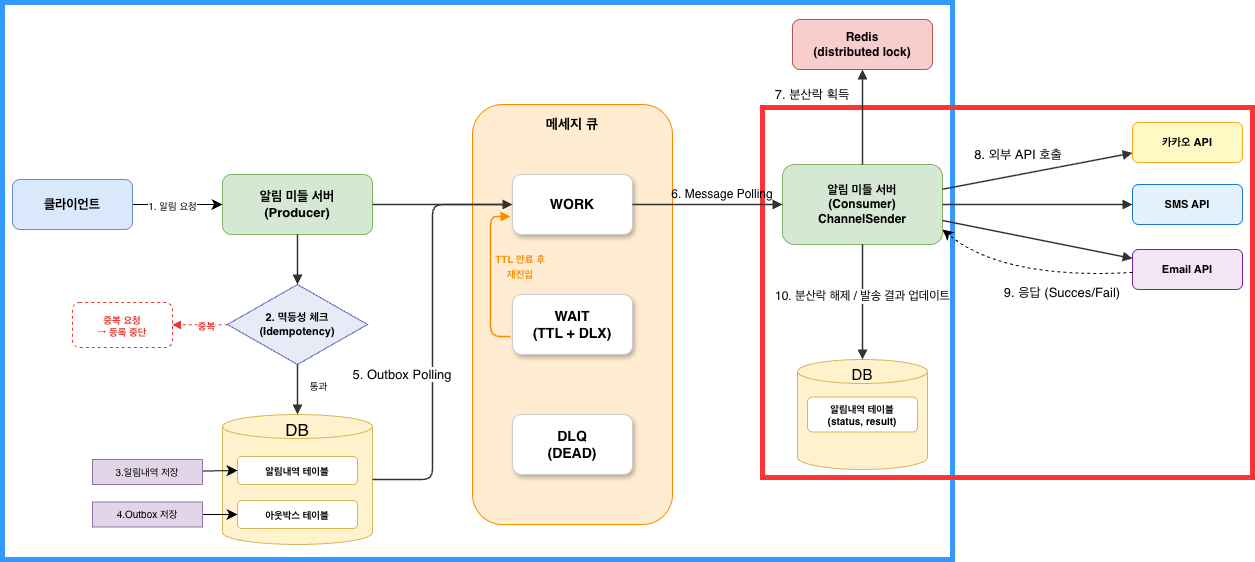

The diagram above was exported from draw.io. Its source (the exported page's mxGraphModel, read from the mxfile embedded in the PNG):
<mxGraphModel dx="4499" dy="5252" grid="1" gridSize="10" guides="1" tooltips="1" connect="1" arrows="1" fold="1" page="1" pageScale="1" pageWidth="827" pageHeight="1169" math="0" shadow="0">
  <root>
    <mxCell id="0" />
    <mxCell id="1" parent="0" />
    <mxCell id="2" parent="1" style="rounded=0;whiteSpace=wrap;html=1;fillColor=none;strokeWidth=5;strokeColor=#3399FF;" value="" vertex="1">
      <mxGeometry height="557" width="950" x="-2010" y="-187" as="geometry" />
    </mxCell>
    <mxCell id="3" parent="1" style="rounded=0;whiteSpace=wrap;html=1;fillColor=none;strokeWidth=5;strokeColor=#FF3333;" value="" vertex="1">
      <mxGeometry height="370" width="490" x="-1250" y="-82" as="geometry" />
    </mxCell>
    <mxCell id="4" parent="1" style="rounded=1;whiteSpace=wrap;html=1;fillColor=#FFE0B2;strokeColor=#FB8C00;fontSize=14;fontStyle=1;verticalAlign=top;spacingTop=5;fillOpacity=60;" value="메세지 큐" vertex="1">
      <mxGeometry height="420" width="200" x="-1540" y="-85" as="geometry" />
    </mxCell>
    <mxCell id="5" edge="1" parent="1" source="7" style="edgeStyle=none;curved=1;rounded=0;orthogonalLoop=1;jettySize=auto;html=1;fontSize=12;startSize=8;endSize=8;" target="8">
      <mxGeometry relative="1" as="geometry" />
    </mxCell>
    <mxCell id="6" connectable="0" parent="5" style="edgeLabel;html=1;align=center;verticalAlign=middle;resizable=0;points=[];fontSize=10;fontColor=#666666;" value="&lt;font style=&quot;color: rgb(0, 0, 0);&quot;&gt;1. 알림 요청&lt;/font&gt;" vertex="1">
      <mxGeometry relative="1" x="-0.1" as="geometry">
        <mxPoint x="-1" as="offset" />
      </mxGeometry>
    </mxCell>
    <mxCell id="7" parent="1" style="rounded=1;whiteSpace=wrap;html=1;fillColor=#dae8fc;strokeColor=#6c8ebf;fontSize=13;fontStyle=1;spacingTop=2;spacingBottom=2;spacingLeft=8;spacingRight=8;" value="클라이언트" vertex="1">
      <mxGeometry height="50" width="120" x="-2000" y="-10" as="geometry" />
    </mxCell>
    <mxCell id="8" parent="1" style="rounded=1;whiteSpace=wrap;html=1;fillColor=#d5e8d4;strokeColor=#82b366;fontSize=13;fontStyle=1;spacingTop=2;spacingBottom=2;" value="알림 미들 서버&#10;(Producer)" vertex="1">
      <mxGeometry height="60" width="150" x="-1790" y="-15" as="geometry" />
    </mxCell>
    <mxCell id="9" parent="1" style="rhombus;whiteSpace=wrap;html=1;fillColor=#E8EAF6;strokeColor=#5C6BC0;fontSize=11;fontStyle=1;" value="2. 멱등성 체크&lt;br&gt;(Idempotency)" vertex="1">
      <mxGeometry height="80" width="140" x="-1785" y="95" as="geometry" />
    </mxCell>
    <mxCell id="10" edge="1" parent="1" source="8" style="endArrow=block;endFill=1;html=1;strokeColor=#333333;strokeWidth=1.5;" target="9" value="">
      <mxGeometry relative="1" as="geometry" />
    </mxCell>
    <mxCell id="11" edge="1" parent="1" source="9" style="endArrow=block;endFill=1;html=1;strokeColor=#333333;strokeWidth=1.5;" target="16" value="">
      <mxGeometry relative="1" as="geometry" />
    </mxCell>
    <mxCell id="12" connectable="0" parent="11" style="edgeLabel;html=1;align=center;verticalAlign=middle;resizable=0;points=[];fontSize=10;fontColor=#666666;" value="&lt;font style=&quot;color: rgb(0, 0, 0);&quot;&gt;통과&lt;/font&gt;" vertex="1">
      <mxGeometry relative="1" x="-0.2" as="geometry">
        <mxPoint x="20" as="offset" />
      </mxGeometry>
    </mxCell>
    <mxCell id="13" parent="1" style="rounded=1;whiteSpace=wrap;html=1;fillColor=none;strokeColor=#E53935;fontSize=10;fontStyle=1;fontColor=#E53935;dashed=1;" value="중복 요청&#10;→ 등록 중단" vertex="1">
      <mxGeometry height="45" width="100" x="-1940" y="113" as="geometry" />
    </mxCell>
    <mxCell id="14" edge="1" parent="1" source="9" style="endArrow=block;endFill=1;html=1;strokeColor=#E53935;strokeWidth=1;dashed=1;" target="13" value="">
      <mxGeometry relative="1" as="geometry" />
    </mxCell>
    <mxCell id="15" connectable="0" parent="14" style="edgeLabel;html=1;align=center;verticalAlign=middle;resizable=0;points=[];fontSize=10;fontColor=#E53935;fontStyle=1;" value="중복" vertex="1">
      <mxGeometry relative="1" x="-0.2" as="geometry">
        <mxPoint as="offset" />
      </mxGeometry>
    </mxCell>
    <mxCell id="16" parent="1" style="shape=cylinder3;whiteSpace=wrap;html=1;boundedLbl=1;backgroundOutline=1;size=12;fontSize=12;fontStyle=1;fillColor=#fff2cc;strokeColor=#d6b656;" value="" vertex="1">
      <mxGeometry height="130" width="150" x="-1790" y="225" as="geometry" />
    </mxCell>
    <mxCell id="17" parent="1" style="rounded=1;whiteSpace=wrap;html=1;fillColor=#FFFFFF;strokeColor=#d6b656;fontSize=10;fontStyle=1;shadow=0;" value="알림내역 테이블" vertex="1">
      <mxGeometry height="28" width="120" x="-1775" y="267" as="geometry" />
    </mxCell>
    <mxCell id="18" parent="1" style="rounded=1;whiteSpace=wrap;html=1;fillColor=#FFFFFF;strokeColor=#d6b656;fontSize=10;fontStyle=1;shadow=0;" value="아웃박스 테이블" vertex="1">
      <mxGeometry height="28" width="120" x="-1775" y="311" as="geometry" />
    </mxCell>
    <mxCell id="19" parent="1" style="rounded=1;whiteSpace=wrap;html=1;fillColor=#FFFFFF;strokeColor=#CCCCCC;fontSize=14;fontStyle=1;shadow=1;" value="WORK" vertex="1">
      <mxGeometry height="60" width="120" x="-1500" y="-15" as="geometry" />
    </mxCell>
    <mxCell id="20" parent="1" style="rounded=1;whiteSpace=wrap;html=1;fillColor=#FFFFFF;strokeColor=#CCCCCC;fontSize=14;fontStyle=1;shadow=1;" value="WAIT&#10;(TTL + DLX)" vertex="1">
      <mxGeometry height="60" width="120" x="-1500" y="105" as="geometry" />
    </mxCell>
    <mxCell id="21" parent="1" style="rounded=1;whiteSpace=wrap;html=1;fillColor=#FFFFFF;strokeColor=#CCCCCC;fontSize=14;fontStyle=1;shadow=1;" value="DLQ&#10;(DEAD)" vertex="1">
      <mxGeometry height="60" width="120" x="-1500" y="225" as="geometry" />
    </mxCell>
    <mxCell id="22" edge="1" parent="1" source="16" style="endArrow=block;endFill=1;html=1;strokeColor=#333333;strokeWidth=1.5;" target="19" value="">
      <mxGeometry relative="1" as="geometry">
        <Array as="points">
          <mxPoint x="-1580" y="290" />
          <mxPoint x="-1580" y="15" />
        </Array>
      </mxGeometry>
    </mxCell>
    <mxCell id="23" edge="1" parent="1" source="8" style="endArrow=block;endFill=1;html=1;strokeColor=#333333;strokeWidth=1.5;" target="19" value="">
      <mxGeometry relative="1" as="geometry" />
    </mxCell>
    <mxCell id="24" parent="1" style="rounded=1;whiteSpace=wrap;html=1;fillColor=#d5e8d4;strokeColor=#82b366;fontSize=12;fontStyle=1;spacingTop=4;spacingBottom=4;" value="알림 미들 서버&#10;(Consumer)&#10;ChannelSender" vertex="1">
      <mxGeometry height="80" width="160" x="-1230" y="-25" as="geometry" />
    </mxCell>
    <mxCell id="25" edge="1" parent="1" source="19" style="endArrow=block;endFill=1;html=1;strokeColor=#333333;strokeWidth=1.5;" target="24" value="">
      <mxGeometry relative="1" as="geometry" />
    </mxCell>
    <mxCell id="26" parent="1" style="rounded=1;whiteSpace=wrap;html=1;fillColor=#f8cecc;strokeColor=#b85450;fontSize=12;fontStyle=1;" value="Redis&#10;(distributed lock)" vertex="1">
      <mxGeometry height="50" width="140" x="-1220" y="-170" as="geometry" />
    </mxCell>
    <mxCell id="27" edge="1" parent="1" source="24" style="endArrow=block;endFill=1;html=1;strokeColor=#333333;strokeWidth=1.5;entryX=0.5;entryY=1;entryDx=0;entryDy=0;" target="26" value="">
      <mxGeometry relative="1" as="geometry" />
    </mxCell>
    <mxCell id="28" parent="1" style="rounded=1;whiteSpace=wrap;html=1;fillColor=#FFF9C4;strokeColor=#F9A825;fontSize=11;fontStyle=1;" value="카카오 API" vertex="1">
      <mxGeometry height="40" width="110" x="-880" y="-67" as="geometry" />
    </mxCell>
    <mxCell id="29" edge="1" parent="1" source="24" style="endArrow=block;endFill=1;html=1;strokeColor=#333333;strokeWidth=1.5;" target="28" value="">
      <mxGeometry relative="1" as="geometry" />
    </mxCell>
    <mxCell id="30" parent="1" style="rounded=1;whiteSpace=wrap;html=1;fillColor=#E3F2FD;strokeColor=#1976D2;fontSize=11;fontStyle=1;" value="SMS API" vertex="1">
      <mxGeometry height="40" width="110" x="-880" y="-5" as="geometry" />
    </mxCell>
    <mxCell id="31" edge="1" parent="1" source="24" style="endArrow=block;endFill=1;html=1;strokeColor=#333333;strokeWidth=1.5;" target="30" value="">
      <mxGeometry relative="1" as="geometry" />
    </mxCell>
    <mxCell id="32" parent="1" style="rounded=1;whiteSpace=wrap;html=1;fillColor=#F3E5F5;strokeColor=#7B1FA2;fontSize=11;fontStyle=1;" value="Email API" vertex="1">
      <mxGeometry height="40" width="110" x="-880" y="60" as="geometry" />
    </mxCell>
    <mxCell id="33" edge="1" parent="1" source="24" style="endArrow=block;endFill=1;html=1;strokeColor=#333333;strokeWidth=1.5;" target="32" value="">
      <mxGeometry relative="1" as="geometry" />
    </mxCell>
    <mxCell id="34" parent="1" style="shape=cylinder3;whiteSpace=wrap;html=1;boundedLbl=1;backgroundOutline=1;size=12;fontSize=12;fontStyle=1;fillColor=#fff2cc;strokeColor=#d6b656;" value="MySQL" vertex="1">
      <mxGeometry height="110" width="130" x="-1215" y="170" as="geometry" />
    </mxCell>
    <mxCell id="35" parent="1" style="rounded=1;whiteSpace=wrap;html=1;fillColor=#FFFFFF;strokeColor=#d6b656;fontSize=10;fontStyle=1;shadow=0;" value="알림내역 테이블&#10;(status, result)" vertex="1">
      <mxGeometry height="35" width="110" x="-1205" y="207.5" as="geometry" />
    </mxCell>
    <mxCell id="36" edge="1" parent="1" source="24" style="endArrow=block;endFill=1;html=1;strokeColor=#333333;strokeWidth=1.5;exitX=0.5;exitY=1;exitDx=0;exitDy=0;entryX=0.5;entryY=0;entryDx=0;entryDy=0;entryPerimeter=0;" target="34" value="">
      <mxGeometry relative="1" as="geometry" />
    </mxCell>
    <mxCell id="37" connectable="0" parent="36" style="edgeLabel;html=1;align=center;verticalAlign=middle;resizable=0;points=[];fontSize=12;" value="&lt;font&gt;10. 분산락 해제 / 발송 결과 업데이트&lt;/font&gt;" vertex="1">
      <mxGeometry relative="1" x="-0.1225" y="-1" as="geometry">
        <mxPoint as="offset" />
      </mxGeometry>
    </mxCell>
    <mxCell id="38" edge="1" parent="1" style="endArrow=block;endFill=1;html=1;strokeColor=#FB8C00;strokeWidth=1.5;" value="">
      <mxGeometry relative="1" as="geometry">
        <Array as="points">
          <mxPoint x="-1522" y="147" />
          <mxPoint x="-1522" y="27" />
        </Array>
        <mxPoint x="-1502" y="147" as="sourcePoint" />
        <mxPoint x="-1502" y="27" as="targetPoint" />
      </mxGeometry>
    </mxCell>
    <mxCell id="39" edge="1" parent="1" source="40" style="edgeStyle=none;curved=1;rounded=0;orthogonalLoop=1;jettySize=auto;html=1;entryX=0;entryY=0.5;entryDx=0;entryDy=0;fontSize=12;startSize=8;endSize=8;" target="17">
      <mxGeometry relative="1" as="geometry" />
    </mxCell>
    <mxCell id="40" parent="1" style="rounded=0;whiteSpace=wrap;html=1;fillColor=#e1d5e7;strokeColor=#9673a6;align=center;" value="&lt;span style=&quot;font-size: 10px;&quot;&gt;3.알림내역 저장&lt;/span&gt;&lt;span style=&quot;font-size: 10px;&quot;&gt;&lt;/span&gt;" vertex="1">
      <mxGeometry height="25" width="110" x="-1920" y="270" as="geometry" />
    </mxCell>
    <mxCell id="41" edge="1" parent="1" source="42" style="edgeStyle=none;curved=1;rounded=0;orthogonalLoop=1;jettySize=auto;html=1;entryX=0;entryY=0.5;entryDx=0;entryDy=0;fontSize=12;startSize=8;endSize=8;" target="18">
      <mxGeometry relative="1" as="geometry" />
    </mxCell>
    <mxCell id="42" parent="1" style="rounded=0;whiteSpace=wrap;html=1;fillColor=#e1d5e7;strokeColor=#9673a6;align=center;" value="&lt;div style=&quot;&quot;&gt;&lt;span style=&quot;font-size: 10px;&quot;&gt;4.Outbox 저장&lt;/span&gt;&lt;/div&gt;" vertex="1">
      <mxGeometry height="25" width="110" x="-1920" y="312.5" as="geometry" />
    </mxCell>
    <mxCell id="43" parent="1" style="text;html=1;whiteSpace=wrap;strokeColor=none;fillColor=none;align=center;verticalAlign=middle;rounded=0;" value="&lt;font style=&quot;font-size: 17px;&quot;&gt;DB&lt;/font&gt;" vertex="1">
      <mxGeometry height="30" width="60" x="-1745" y="226" as="geometry" />
    </mxCell>
    <mxCell id="44" parent="1" style="text;html=1;whiteSpace=wrap;strokeColor=none;fillColor=none;align=center;verticalAlign=middle;rounded=0;" value="&lt;span style=&quot;color: rgb(0, 0, 0); font-family: Helvetica; font-size: 13px; font-style: normal; font-variant-ligatures: normal; font-variant-caps: normal; font-weight: 400; letter-spacing: normal; orphans: 2; text-indent: 0px; text-transform: none; widows: 2; word-spacing: 0px; -webkit-text-stroke-width: 0px; white-space: nowrap; background-color: rgb(255, 255, 255); text-decoration-thickness: initial; text-decoration-style: initial; text-decoration-color: initial; float: none; display: inline !important;&quot;&gt;5. Outbox&amp;nbsp;&lt;/span&gt;&lt;span style=&quot;color: rgb(0, 0, 0); font-family: Helvetica; font-size: 13px; font-style: normal; font-variant-ligatures: normal; font-variant-caps: normal; font-weight: 400; letter-spacing: normal; orphans: 2; text-indent: 0px; text-transform: none; widows: 2; word-spacing: 0px; -webkit-text-stroke-width: 0px; white-space: nowrap; background-color: rgb(255, 255, 255); text-decoration-thickness: initial; text-decoration-style: initial; text-decoration-color: initial; float: none; display: inline !important;&quot;&gt;Polling&lt;/span&gt;" vertex="1">
      <mxGeometry height="20" width="100" x="-1660" y="175" as="geometry" />
    </mxCell>
    <mxCell id="45" parent="1" style="text;html=1;whiteSpace=wrap;strokeColor=none;fillColor=none;align=center;verticalAlign=middle;rounded=0;" value="&lt;font&gt;&lt;span style=&quot;color: rgb(0, 0, 0); font-family: Helvetica; font-style: normal; font-variant-ligatures: normal; font-variant-caps: normal; font-weight: 400; letter-spacing: normal; orphans: 2; text-indent: 0px; text-transform: none; widows: 2; word-spacing: 0px; -webkit-text-stroke-width: 0px; white-space: nowrap; text-decoration-thickness: initial; text-decoration-style: initial; text-decoration-color: initial; float: none; display: inline !important;&quot;&gt;6. Message&amp;nbsp;&lt;/span&gt;&lt;span style=&quot;color: rgb(0, 0, 0); font-family: Helvetica; font-style: normal; font-variant-ligatures: normal; font-variant-caps: normal; font-weight: 400; letter-spacing: normal; orphans: 2; text-indent: 0px; text-transform: none; widows: 2; word-spacing: 0px; -webkit-text-stroke-width: 0px; white-space: nowrap; text-decoration-thickness: initial; text-decoration-style: initial; text-decoration-color: initial; float: none; display: inline !important;&quot;&gt;Polling&lt;/span&gt;&lt;/font&gt;" vertex="1">
      <mxGeometry height="20" width="100" x="-1340" y="-5" as="geometry" />
    </mxCell>
    <mxCell id="46" parent="1" style="text;html=1;whiteSpace=wrap;strokeColor=none;fillColor=none;align=center;verticalAlign=middle;rounded=0;" value="&lt;span style=&quot;color: rgb(0, 0, 0); font-family: Helvetica; font-size: 13px; font-style: normal; font-variant-ligatures: normal; font-variant-caps: normal; font-weight: 400; letter-spacing: normal; orphans: 2; text-indent: 0px; text-transform: none; widows: 2; word-spacing: 0px; -webkit-text-stroke-width: 0px; white-space: nowrap; background-color: rgb(255, 255, 255); text-decoration-thickness: initial; text-decoration-style: initial; text-decoration-color: initial; float: none; display: inline !important;&quot;&gt;7. 분산락 획득&lt;/span&gt;" vertex="1">
      <mxGeometry height="20" width="100" x="-1250" y="-105" as="geometry" />
    </mxCell>
    <mxCell id="47" parent="1" style="text;html=1;whiteSpace=wrap;strokeColor=none;fillColor=none;align=center;verticalAlign=middle;rounded=0;" value="&lt;span style=&quot;color: rgb(0, 0, 0); font-family: Helvetica; font-size: 13px; font-style: normal; font-variant-ligatures: normal; font-variant-caps: normal; font-weight: 400; letter-spacing: normal; orphans: 2; text-indent: 0px; text-transform: none; widows: 2; word-spacing: 0px; -webkit-text-stroke-width: 0px; white-space: nowrap; background-color: rgb(255, 255, 255); text-decoration-thickness: initial; text-decoration-style: initial; text-decoration-color: initial; float: none; display: inline !important;&quot;&gt;8. 외부 API 호출&lt;/span&gt;" vertex="1">
      <mxGeometry height="20" width="100" x="-1044" y="-45" as="geometry" />
    </mxCell>
    <mxCell id="48" parent="1" style="text;html=1;whiteSpace=wrap;strokeColor=none;fillColor=none;align=center;verticalAlign=middle;rounded=0;" value="&lt;font style=&quot;font-size: 15px;&quot;&gt;DB&lt;/font&gt;" vertex="1">
      <mxGeometry height="30" width="60" x="-1180" y="170" as="geometry" />
    </mxCell>
    <mxCell id="49" parent="1" style="text;html=1;whiteSpace=wrap;strokeColor=none;fillColor=none;align=center;verticalAlign=middle;rounded=0;" value="&lt;span style=&quot;color: rgb(0, 0, 0); font-family: Helvetica; font-size: 13px; font-style: normal; font-variant-ligatures: normal; font-variant-caps: normal; font-weight: 400; letter-spacing: normal; orphans: 2; text-indent: 0px; text-transform: none; widows: 2; word-spacing: 0px; -webkit-text-stroke-width: 0px; white-space: nowrap; background-color: rgb(255, 255, 255); text-decoration-thickness: initial; text-decoration-style: initial; text-decoration-color: initial; float: none; display: inline !important;&quot;&gt;9. 응답 (Succes/Fail)&lt;/span&gt;" vertex="1">
      <mxGeometry height="20" width="100" x="-1000" y="93" as="geometry" />
    </mxCell>
    <mxCell id="50" edge="1" parent="1" source="32" style="edgeStyle=none;curved=1;rounded=0;orthogonalLoop=1;jettySize=auto;html=1;fontSize=12;startSize=8;endSize=8;dashed=1;strokeColor=#000000;">
      <mxGeometry relative="1" as="geometry">
        <Array as="points">
          <mxPoint x="-1010" y="90" />
        </Array>
        <mxPoint x="-1070" y="40" as="targetPoint" />
      </mxGeometry>
    </mxCell>
    <mxCell id="51" edge="1" parent="1" source="49" style="edgeStyle=none;curved=1;rounded=0;orthogonalLoop=1;jettySize=auto;html=1;exitX=0.25;exitY=0;exitDx=0;exitDy=0;fontSize=12;startSize=8;endSize=8;" target="49">
      <mxGeometry relative="1" as="geometry" />
    </mxCell>
    <mxCell id="52" parent="1" style="text;html=1;whiteSpace=wrap;strokeColor=none;fillColor=none;align=center;verticalAlign=middle;rounded=0;" value="&lt;span&gt;&lt;span style=&quot;forced-color-adjust: none; font-family: Helvetica; font-style: normal; font-variant-ligatures: normal; font-variant-caps: normal; letter-spacing: normal; orphans: 2; text-align: center; text-indent: 0px; text-transform: none; widows: 2; word-spacing: 0px; -webkit-text-stroke-width: 0px; white-space: nowrap; text-decoration-thickness: initial; text-decoration-style: initial; text-decoration-color: initial; color: light-dark(rgb(251, 140, 0), rgb(190, 94, 0)); font-size: 10px; font-weight: 700;&quot;&gt;TTL 만료 후&lt;/span&gt;&lt;br style=&quot;forced-color-adjust: none; font-family: Helvetica; font-style: normal; font-variant-ligatures: normal; font-variant-caps: normal; letter-spacing: normal; orphans: 2; text-align: center; text-indent: 0px; text-transform: none; widows: 2; word-spacing: 0px; -webkit-text-stroke-width: 0px; white-space: nowrap; text-decoration-thickness: initial; text-decoration-style: initial; text-decoration-color: initial; color: light-dark(rgb(251, 140, 0), rgb(190, 94, 0)); font-size: 10px; font-weight: 700;&quot;&gt;&lt;span style=&quot;forced-color-adjust: none; font-family: Helvetica; font-style: normal; font-variant-ligatures: normal; font-variant-caps: normal; letter-spacing: normal; orphans: 2; text-align: center; text-indent: 0px; text-transform: none; widows: 2; word-spacing: 0px; -webkit-text-stroke-width: 0px; white-space: nowrap; text-decoration-thickness: initial; text-decoration-style: initial; text-decoration-color: initial; color: light-dark(rgb(251, 140, 0), rgb(190, 94, 0)); font-size: 10px; font-weight: 700;&quot;&gt;재진입&lt;/span&gt;&lt;/span&gt;" vertex="1">
      <mxGeometry height="30" width="60" x="-1522" y="62" as="geometry" />
    </mxCell>
  </root>
</mxGraphModel>